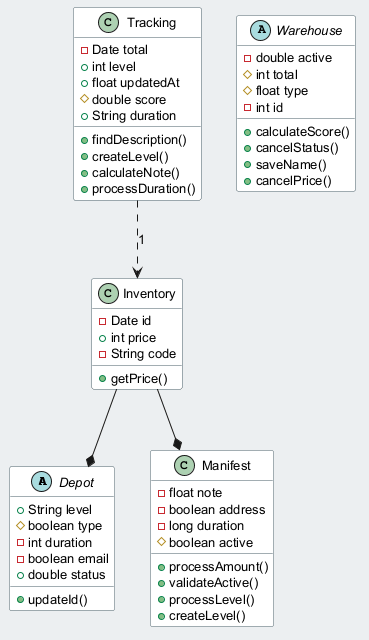

The diagram above was rendered by PlantUML. Its source (embedded in the PNG):
@startuml
skinparam backgroundColor #ECEFF1
skinparam classBackgroundColor #FFFFFF
skinparam classBorderColor #455A64
skinparam defaultFontSize 13
abstract class Depot {
  +String level
  #boolean type
  -int duration
  -boolean email
  +double status
  +updateId()
}
class Inventory {
  -Date id
  +int price
  -String code
  +getPrice()
}
abstract class Warehouse {
  -double active
  #int total
  #float type
  -int id
  +calculateScore()
  +cancelStatus()
  +saveName()
  +cancelPrice()
}
class Manifest {
  -float note
  -boolean address
  -long duration
  #boolean active
  +processAmount()
  +validateActive()
  +processLevel()
  +createLevel()
}
class Tracking {
  -Date total
  +int level
  +float updatedAt
  #double score
  +String duration
  +findDescription()
  +createLevel()
  +calculateNote()
  +processDuration()
}
Inventory --* Depot
Tracking ..> Inventory : "1"
Inventory --* Manifest
@enduml